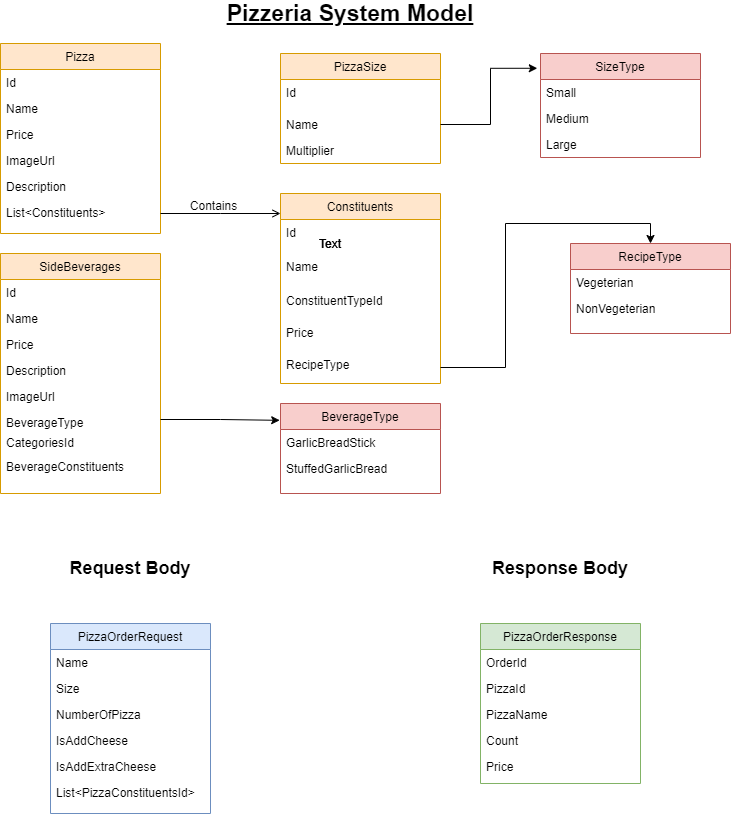

The diagram above was exported from draw.io. Its source (the exported page's mxGraphModel, read from the mxfile embedded in the PNG):
<mxGraphModel dx="1040" dy="599" grid="1" gridSize="10" guides="1" tooltips="1" connect="1" arrows="1" fold="1" page="1" pageScale="1" pageWidth="827" pageHeight="1169" math="0" shadow="0">
  <root>
    <mxCell id="WIyWlLk6GJQsqaUBKTNV-0" />
    <mxCell id="WIyWlLk6GJQsqaUBKTNV-1" parent="WIyWlLk6GJQsqaUBKTNV-0" />
    <mxCell id="zkfFHV4jXpPFQw0GAbJ--0" value="Pizza" style="swimlane;fontStyle=0;align=center;verticalAlign=top;childLayout=stackLayout;horizontal=1;startSize=26;horizontalStack=0;resizeParent=1;resizeLast=0;collapsible=1;marginBottom=0;rounded=0;shadow=0;strokeWidth=1;fillColor=#ffe6cc;strokeColor=#d79b00;" parent="WIyWlLk6GJQsqaUBKTNV-1" vertex="1">
      <mxGeometry x="50" y="70" width="160" height="190" as="geometry">
        <mxRectangle x="230" y="140" width="160" height="26" as="alternateBounds" />
      </mxGeometry>
    </mxCell>
    <mxCell id="zkfFHV4jXpPFQw0GAbJ--1" value="Id" style="text;align=left;verticalAlign=top;spacingLeft=4;spacingRight=4;overflow=hidden;rotatable=0;points=[[0,0.5],[1,0.5]];portConstraint=eastwest;" parent="zkfFHV4jXpPFQw0GAbJ--0" vertex="1">
      <mxGeometry y="26" width="160" height="26" as="geometry" />
    </mxCell>
    <mxCell id="VlF57h9u2iA-SpIilK9r-6" value="Name" style="text;align=left;verticalAlign=top;spacingLeft=4;spacingRight=4;overflow=hidden;rotatable=0;points=[[0,0.5],[1,0.5]];portConstraint=eastwest;" vertex="1" parent="zkfFHV4jXpPFQw0GAbJ--0">
      <mxGeometry y="52" width="160" height="26" as="geometry" />
    </mxCell>
    <mxCell id="zkfFHV4jXpPFQw0GAbJ--2" value="Price" style="text;align=left;verticalAlign=top;spacingLeft=4;spacingRight=4;overflow=hidden;rotatable=0;points=[[0,0.5],[1,0.5]];portConstraint=eastwest;rounded=0;shadow=0;html=0;" parent="zkfFHV4jXpPFQw0GAbJ--0" vertex="1">
      <mxGeometry y="78" width="160" height="26" as="geometry" />
    </mxCell>
    <mxCell id="VlF57h9u2iA-SpIilK9r-1" value="ImageUrl" style="text;align=left;verticalAlign=top;spacingLeft=4;spacingRight=4;overflow=hidden;rotatable=0;points=[[0,0.5],[1,0.5]];portConstraint=eastwest;rounded=0;shadow=0;html=0;" vertex="1" parent="zkfFHV4jXpPFQw0GAbJ--0">
      <mxGeometry y="104" width="160" height="26" as="geometry" />
    </mxCell>
    <mxCell id="zkfFHV4jXpPFQw0GAbJ--3" value="Description" style="text;align=left;verticalAlign=top;spacingLeft=4;spacingRight=4;overflow=hidden;rotatable=0;points=[[0,0.5],[1,0.5]];portConstraint=eastwest;rounded=0;shadow=0;html=0;" parent="zkfFHV4jXpPFQw0GAbJ--0" vertex="1">
      <mxGeometry y="130" width="160" height="26" as="geometry" />
    </mxCell>
    <mxCell id="VlF57h9u2iA-SpIilK9r-2" value="List&lt;Constituents&gt;" style="text;align=left;verticalAlign=top;spacingLeft=4;spacingRight=4;overflow=hidden;rotatable=0;points=[[0,0.5],[1,0.5]];portConstraint=eastwest;rounded=0;shadow=0;html=0;" vertex="1" parent="zkfFHV4jXpPFQw0GAbJ--0">
      <mxGeometry y="156" width="160" height="20" as="geometry" />
    </mxCell>
    <mxCell id="zkfFHV4jXpPFQw0GAbJ--17" value="Constituents" style="swimlane;fontStyle=0;align=center;verticalAlign=top;childLayout=stackLayout;horizontal=1;startSize=26;horizontalStack=0;resizeParent=1;resizeLast=0;collapsible=1;marginBottom=0;rounded=0;shadow=0;strokeWidth=1;fillColor=#ffe6cc;strokeColor=#d79b00;" parent="WIyWlLk6GJQsqaUBKTNV-1" vertex="1">
      <mxGeometry x="330" y="220" width="160" height="190" as="geometry">
        <mxRectangle x="500" y="240" width="160" height="26" as="alternateBounds" />
      </mxGeometry>
    </mxCell>
    <mxCell id="zkfFHV4jXpPFQw0GAbJ--18" value="Id" style="text;align=left;verticalAlign=top;spacingLeft=4;spacingRight=4;overflow=hidden;rotatable=0;points=[[0,0.5],[1,0.5]];portConstraint=eastwest;" parent="zkfFHV4jXpPFQw0GAbJ--17" vertex="1">
      <mxGeometry y="26" width="160" height="34" as="geometry" />
    </mxCell>
    <mxCell id="VlF57h9u2iA-SpIilK9r-8" value="Name" style="text;align=left;verticalAlign=top;spacingLeft=4;spacingRight=4;overflow=hidden;rotatable=0;points=[[0,0.5],[1,0.5]];portConstraint=eastwest;" vertex="1" parent="zkfFHV4jXpPFQw0GAbJ--17">
      <mxGeometry y="60" width="160" height="34" as="geometry" />
    </mxCell>
    <mxCell id="zkfFHV4jXpPFQw0GAbJ--19" value="ConstituentTypeId" style="text;align=left;verticalAlign=top;spacingLeft=4;spacingRight=4;overflow=hidden;rotatable=0;points=[[0,0.5],[1,0.5]];portConstraint=eastwest;rounded=0;shadow=0;html=0;" parent="zkfFHV4jXpPFQw0GAbJ--17" vertex="1">
      <mxGeometry y="94" width="160" height="32" as="geometry" />
    </mxCell>
    <mxCell id="VlF57h9u2iA-SpIilK9r-34" value="Price" style="text;align=left;verticalAlign=top;spacingLeft=4;spacingRight=4;overflow=hidden;rotatable=0;points=[[0,0.5],[1,0.5]];portConstraint=eastwest;rounded=0;shadow=0;html=0;" vertex="1" parent="zkfFHV4jXpPFQw0GAbJ--17">
      <mxGeometry y="126" width="160" height="32" as="geometry" />
    </mxCell>
    <mxCell id="VlF57h9u2iA-SpIilK9r-35" value="RecipeType" style="text;align=left;verticalAlign=top;spacingLeft=4;spacingRight=4;overflow=hidden;rotatable=0;points=[[0,0.5],[1,0.5]];portConstraint=eastwest;rounded=0;shadow=0;html=0;" vertex="1" parent="zkfFHV4jXpPFQw0GAbJ--17">
      <mxGeometry y="158" width="160" height="32" as="geometry" />
    </mxCell>
    <mxCell id="zkfFHV4jXpPFQw0GAbJ--26" value="" style="endArrow=open;shadow=0;strokeWidth=1;rounded=0;endFill=1;edgeStyle=elbowEdgeStyle;elbow=vertical;" parent="WIyWlLk6GJQsqaUBKTNV-1" source="zkfFHV4jXpPFQw0GAbJ--0" target="zkfFHV4jXpPFQw0GAbJ--17" edge="1">
      <mxGeometry x="0.5" y="41" relative="1" as="geometry">
        <mxPoint x="210" y="142" as="sourcePoint" />
        <mxPoint x="370" y="142" as="targetPoint" />
        <mxPoint x="-40" y="32" as="offset" />
      </mxGeometry>
    </mxCell>
    <mxCell id="zkfFHV4jXpPFQw0GAbJ--29" value="Contains" style="text;html=1;resizable=0;points=[];;align=center;verticalAlign=middle;labelBackgroundColor=none;rounded=0;shadow=0;strokeWidth=1;fontSize=12;" parent="zkfFHV4jXpPFQw0GAbJ--26" vertex="1" connectable="0">
      <mxGeometry x="0.5" y="49" relative="1" as="geometry">
        <mxPoint x="-38" y="40" as="offset" />
      </mxGeometry>
    </mxCell>
    <mxCell id="VlF57h9u2iA-SpIilK9r-3" value="PizzaSize" style="swimlane;fontStyle=0;align=center;verticalAlign=top;childLayout=stackLayout;horizontal=1;startSize=26;horizontalStack=0;resizeParent=1;resizeLast=0;collapsible=1;marginBottom=0;rounded=0;shadow=0;strokeWidth=1;fillColor=#ffe6cc;strokeColor=#d79b00;" vertex="1" parent="WIyWlLk6GJQsqaUBKTNV-1">
      <mxGeometry x="330" y="80" width="160" height="110" as="geometry">
        <mxRectangle x="500" y="240" width="160" height="26" as="alternateBounds" />
      </mxGeometry>
    </mxCell>
    <mxCell id="VlF57h9u2iA-SpIilK9r-4" value="Id" style="text;align=left;verticalAlign=top;spacingLeft=4;spacingRight=4;overflow=hidden;rotatable=0;points=[[0,0.5],[1,0.5]];portConstraint=eastwest;" vertex="1" parent="VlF57h9u2iA-SpIilK9r-3">
      <mxGeometry y="26" width="160" height="32" as="geometry" />
    </mxCell>
    <mxCell id="VlF57h9u2iA-SpIilK9r-7" value="Name" style="text;align=left;verticalAlign=top;spacingLeft=4;spacingRight=4;overflow=hidden;rotatable=0;points=[[0,0.5],[1,0.5]];portConstraint=eastwest;" vertex="1" parent="VlF57h9u2iA-SpIilK9r-3">
      <mxGeometry y="58" width="160" height="26" as="geometry" />
    </mxCell>
    <mxCell id="VlF57h9u2iA-SpIilK9r-55" value="Multiplier" style="text;align=left;verticalAlign=top;spacingLeft=4;spacingRight=4;overflow=hidden;rotatable=0;points=[[0,0.5],[1,0.5]];portConstraint=eastwest;" vertex="1" parent="VlF57h9u2iA-SpIilK9r-3">
      <mxGeometry y="84" width="160" height="26" as="geometry" />
    </mxCell>
    <mxCell id="VlF57h9u2iA-SpIilK9r-9" value="PizzaOrderRequest" style="swimlane;fontStyle=0;align=center;verticalAlign=top;childLayout=stackLayout;horizontal=1;startSize=26;horizontalStack=0;resizeParent=1;resizeLast=0;collapsible=1;marginBottom=0;rounded=0;shadow=0;strokeWidth=1;fillColor=#dae8fc;strokeColor=#6c8ebf;" vertex="1" parent="WIyWlLk6GJQsqaUBKTNV-1">
      <mxGeometry x="100" y="650" width="160" height="190" as="geometry">
        <mxRectangle x="230" y="140" width="160" height="26" as="alternateBounds" />
      </mxGeometry>
    </mxCell>
    <mxCell id="VlF57h9u2iA-SpIilK9r-11" value="Name" style="text;align=left;verticalAlign=top;spacingLeft=4;spacingRight=4;overflow=hidden;rotatable=0;points=[[0,0.5],[1,0.5]];portConstraint=eastwest;" vertex="1" parent="VlF57h9u2iA-SpIilK9r-9">
      <mxGeometry y="26" width="160" height="26" as="geometry" />
    </mxCell>
    <mxCell id="VlF57h9u2iA-SpIilK9r-16" value="Size" style="text;align=left;verticalAlign=top;spacingLeft=4;spacingRight=4;overflow=hidden;rotatable=0;points=[[0,0.5],[1,0.5]];portConstraint=eastwest;" vertex="1" parent="VlF57h9u2iA-SpIilK9r-9">
      <mxGeometry y="52" width="160" height="26" as="geometry" />
    </mxCell>
    <mxCell id="VlF57h9u2iA-SpIilK9r-12" value="NumberOfPizza" style="text;align=left;verticalAlign=top;spacingLeft=4;spacingRight=4;overflow=hidden;rotatable=0;points=[[0,0.5],[1,0.5]];portConstraint=eastwest;rounded=0;shadow=0;html=0;" vertex="1" parent="VlF57h9u2iA-SpIilK9r-9">
      <mxGeometry y="78" width="160" height="26" as="geometry" />
    </mxCell>
    <mxCell id="VlF57h9u2iA-SpIilK9r-13" value="IsAddCheese" style="text;align=left;verticalAlign=top;spacingLeft=4;spacingRight=4;overflow=hidden;rotatable=0;points=[[0,0.5],[1,0.5]];portConstraint=eastwest;rounded=0;shadow=0;html=0;" vertex="1" parent="VlF57h9u2iA-SpIilK9r-9">
      <mxGeometry y="104" width="160" height="26" as="geometry" />
    </mxCell>
    <mxCell id="VlF57h9u2iA-SpIilK9r-14" value="IsAddExtraCheese" style="text;align=left;verticalAlign=top;spacingLeft=4;spacingRight=4;overflow=hidden;rotatable=0;points=[[0,0.5],[1,0.5]];portConstraint=eastwest;rounded=0;shadow=0;html=0;" vertex="1" parent="VlF57h9u2iA-SpIilK9r-9">
      <mxGeometry y="130" width="160" height="26" as="geometry" />
    </mxCell>
    <mxCell id="VlF57h9u2iA-SpIilK9r-15" value="List&lt;PizzaConstituentsId&gt;" style="text;align=left;verticalAlign=top;spacingLeft=4;spacingRight=4;overflow=hidden;rotatable=0;points=[[0,0.5],[1,0.5]];portConstraint=eastwest;rounded=0;shadow=0;html=0;" vertex="1" parent="VlF57h9u2iA-SpIilK9r-9">
      <mxGeometry y="156" width="160" height="20" as="geometry" />
    </mxCell>
    <mxCell id="VlF57h9u2iA-SpIilK9r-17" value="PizzaOrderResponse" style="swimlane;fontStyle=0;align=center;verticalAlign=top;childLayout=stackLayout;horizontal=1;startSize=26;horizontalStack=0;resizeParent=1;resizeLast=0;collapsible=1;marginBottom=0;rounded=0;shadow=0;strokeWidth=1;fillColor=#d5e8d4;strokeColor=#82b366;" vertex="1" parent="WIyWlLk6GJQsqaUBKTNV-1">
      <mxGeometry x="530" y="650" width="160" height="160" as="geometry">
        <mxRectangle x="230" y="140" width="160" height="26" as="alternateBounds" />
      </mxGeometry>
    </mxCell>
    <mxCell id="VlF57h9u2iA-SpIilK9r-18" value="OrderId" style="text;align=left;verticalAlign=top;spacingLeft=4;spacingRight=4;overflow=hidden;rotatable=0;points=[[0,0.5],[1,0.5]];portConstraint=eastwest;" vertex="1" parent="VlF57h9u2iA-SpIilK9r-17">
      <mxGeometry y="26" width="160" height="26" as="geometry" />
    </mxCell>
    <mxCell id="VlF57h9u2iA-SpIilK9r-19" value="PizzaId" style="text;align=left;verticalAlign=top;spacingLeft=4;spacingRight=4;overflow=hidden;rotatable=0;points=[[0,0.5],[1,0.5]];portConstraint=eastwest;" vertex="1" parent="VlF57h9u2iA-SpIilK9r-17">
      <mxGeometry y="52" width="160" height="26" as="geometry" />
    </mxCell>
    <mxCell id="VlF57h9u2iA-SpIilK9r-20" value="PizzaName" style="text;align=left;verticalAlign=top;spacingLeft=4;spacingRight=4;overflow=hidden;rotatable=0;points=[[0,0.5],[1,0.5]];portConstraint=eastwest;rounded=0;shadow=0;html=0;" vertex="1" parent="VlF57h9u2iA-SpIilK9r-17">
      <mxGeometry y="78" width="160" height="26" as="geometry" />
    </mxCell>
    <mxCell id="VlF57h9u2iA-SpIilK9r-21" value="Count" style="text;align=left;verticalAlign=top;spacingLeft=4;spacingRight=4;overflow=hidden;rotatable=0;points=[[0,0.5],[1,0.5]];portConstraint=eastwest;rounded=0;shadow=0;html=0;" vertex="1" parent="VlF57h9u2iA-SpIilK9r-17">
      <mxGeometry y="104" width="160" height="26" as="geometry" />
    </mxCell>
    <mxCell id="VlF57h9u2iA-SpIilK9r-22" value="Price" style="text;align=left;verticalAlign=top;spacingLeft=4;spacingRight=4;overflow=hidden;rotatable=0;points=[[0,0.5],[1,0.5]];portConstraint=eastwest;rounded=0;shadow=0;html=0;" vertex="1" parent="VlF57h9u2iA-SpIilK9r-17">
      <mxGeometry y="130" width="160" height="26" as="geometry" />
    </mxCell>
    <mxCell id="VlF57h9u2iA-SpIilK9r-24" value="SideBeverages" style="swimlane;fontStyle=0;align=center;verticalAlign=top;childLayout=stackLayout;horizontal=1;startSize=26;horizontalStack=0;resizeParent=1;resizeLast=0;collapsible=1;marginBottom=0;rounded=0;shadow=0;strokeWidth=1;fillColor=#ffe6cc;strokeColor=#d79b00;" vertex="1" parent="WIyWlLk6GJQsqaUBKTNV-1">
      <mxGeometry x="50" y="280" width="160" height="240" as="geometry">
        <mxRectangle x="230" y="140" width="160" height="26" as="alternateBounds" />
      </mxGeometry>
    </mxCell>
    <mxCell id="VlF57h9u2iA-SpIilK9r-25" value="Id" style="text;align=left;verticalAlign=top;spacingLeft=4;spacingRight=4;overflow=hidden;rotatable=0;points=[[0,0.5],[1,0.5]];portConstraint=eastwest;" vertex="1" parent="VlF57h9u2iA-SpIilK9r-24">
      <mxGeometry y="26" width="160" height="26" as="geometry" />
    </mxCell>
    <mxCell id="VlF57h9u2iA-SpIilK9r-26" value="Name" style="text;align=left;verticalAlign=top;spacingLeft=4;spacingRight=4;overflow=hidden;rotatable=0;points=[[0,0.5],[1,0.5]];portConstraint=eastwest;" vertex="1" parent="VlF57h9u2iA-SpIilK9r-24">
      <mxGeometry y="52" width="160" height="26" as="geometry" />
    </mxCell>
    <mxCell id="VlF57h9u2iA-SpIilK9r-27" value="Price" style="text;align=left;verticalAlign=top;spacingLeft=4;spacingRight=4;overflow=hidden;rotatable=0;points=[[0,0.5],[1,0.5]];portConstraint=eastwest;rounded=0;shadow=0;html=0;" vertex="1" parent="VlF57h9u2iA-SpIilK9r-24">
      <mxGeometry y="78" width="160" height="26" as="geometry" />
    </mxCell>
    <mxCell id="VlF57h9u2iA-SpIilK9r-28" value="Description" style="text;align=left;verticalAlign=top;spacingLeft=4;spacingRight=4;overflow=hidden;rotatable=0;points=[[0,0.5],[1,0.5]];portConstraint=eastwest;rounded=0;shadow=0;html=0;" vertex="1" parent="VlF57h9u2iA-SpIilK9r-24">
      <mxGeometry y="104" width="160" height="26" as="geometry" />
    </mxCell>
    <mxCell id="VlF57h9u2iA-SpIilK9r-29" value="ImageUrl" style="text;align=left;verticalAlign=top;spacingLeft=4;spacingRight=4;overflow=hidden;rotatable=0;points=[[0,0.5],[1,0.5]];portConstraint=eastwest;rounded=0;shadow=0;html=0;" vertex="1" parent="VlF57h9u2iA-SpIilK9r-24">
      <mxGeometry y="130" width="160" height="26" as="geometry" />
    </mxCell>
    <mxCell id="VlF57h9u2iA-SpIilK9r-30" value="BeverageType" style="text;align=left;verticalAlign=top;spacingLeft=4;spacingRight=4;overflow=hidden;rotatable=0;points=[[0,0.5],[1,0.5]];portConstraint=eastwest;rounded=0;shadow=0;html=0;" vertex="1" parent="VlF57h9u2iA-SpIilK9r-24">
      <mxGeometry y="156" width="160" height="20" as="geometry" />
    </mxCell>
    <mxCell id="VlF57h9u2iA-SpIilK9r-31" value="CategoriesId" style="text;align=left;verticalAlign=top;spacingLeft=4;spacingRight=4;overflow=hidden;rotatable=0;points=[[0,0.5],[1,0.5]];portConstraint=eastwest;rounded=0;shadow=0;html=0;" vertex="1" parent="VlF57h9u2iA-SpIilK9r-24">
      <mxGeometry y="176" width="160" height="24" as="geometry" />
    </mxCell>
    <mxCell id="VlF57h9u2iA-SpIilK9r-32" value="BeverageConstituents" style="text;align=left;verticalAlign=top;spacingLeft=4;spacingRight=4;overflow=hidden;rotatable=0;points=[[0,0.5],[1,0.5]];portConstraint=eastwest;rounded=0;shadow=0;html=0;" vertex="1" parent="VlF57h9u2iA-SpIilK9r-24">
      <mxGeometry y="200" width="160" height="24" as="geometry" />
    </mxCell>
    <mxCell id="VlF57h9u2iA-SpIilK9r-36" value="RecipeType" style="swimlane;fontStyle=0;align=center;verticalAlign=top;childLayout=stackLayout;horizontal=1;startSize=26;horizontalStack=0;resizeParent=1;resizeLast=0;collapsible=1;marginBottom=0;rounded=0;shadow=0;strokeWidth=1;fillColor=#f8cecc;strokeColor=#b85450;" vertex="1" parent="WIyWlLk6GJQsqaUBKTNV-1">
      <mxGeometry x="620" y="270" width="160" height="90" as="geometry">
        <mxRectangle x="230" y="140" width="160" height="26" as="alternateBounds" />
      </mxGeometry>
    </mxCell>
    <mxCell id="VlF57h9u2iA-SpIilK9r-37" value="Vegeterian" style="text;align=left;verticalAlign=top;spacingLeft=4;spacingRight=4;overflow=hidden;rotatable=0;points=[[0,0.5],[1,0.5]];portConstraint=eastwest;" vertex="1" parent="VlF57h9u2iA-SpIilK9r-36">
      <mxGeometry y="26" width="160" height="26" as="geometry" />
    </mxCell>
    <mxCell id="VlF57h9u2iA-SpIilK9r-38" value="NonVegeterian" style="text;align=left;verticalAlign=top;spacingLeft=4;spacingRight=4;overflow=hidden;rotatable=0;points=[[0,0.5],[1,0.5]];portConstraint=eastwest;" vertex="1" parent="VlF57h9u2iA-SpIilK9r-36">
      <mxGeometry y="52" width="160" height="26" as="geometry" />
    </mxCell>
    <mxCell id="VlF57h9u2iA-SpIilK9r-45" style="edgeStyle=orthogonalEdgeStyle;rounded=0;orthogonalLoop=1;jettySize=auto;html=1;exitX=1;exitY=0.5;exitDx=0;exitDy=0;entryX=0.5;entryY=0;entryDx=0;entryDy=0;" edge="1" parent="WIyWlLk6GJQsqaUBKTNV-1" source="VlF57h9u2iA-SpIilK9r-35" target="VlF57h9u2iA-SpIilK9r-36">
      <mxGeometry relative="1" as="geometry" />
    </mxCell>
    <mxCell id="VlF57h9u2iA-SpIilK9r-46" value="SizeType" style="swimlane;fontStyle=0;align=center;verticalAlign=top;childLayout=stackLayout;horizontal=1;startSize=26;horizontalStack=0;resizeParent=1;resizeLast=0;collapsible=1;marginBottom=0;rounded=0;shadow=0;strokeWidth=1;fillColor=#f8cecc;strokeColor=#b85450;" vertex="1" parent="WIyWlLk6GJQsqaUBKTNV-1">
      <mxGeometry x="590" y="80" width="160" height="104" as="geometry">
        <mxRectangle x="230" y="140" width="160" height="26" as="alternateBounds" />
      </mxGeometry>
    </mxCell>
    <mxCell id="VlF57h9u2iA-SpIilK9r-47" value="Small" style="text;align=left;verticalAlign=top;spacingLeft=4;spacingRight=4;overflow=hidden;rotatable=0;points=[[0,0.5],[1,0.5]];portConstraint=eastwest;" vertex="1" parent="VlF57h9u2iA-SpIilK9r-46">
      <mxGeometry y="26" width="160" height="26" as="geometry" />
    </mxCell>
    <mxCell id="VlF57h9u2iA-SpIilK9r-48" value="Medium" style="text;align=left;verticalAlign=top;spacingLeft=4;spacingRight=4;overflow=hidden;rotatable=0;points=[[0,0.5],[1,0.5]];portConstraint=eastwest;" vertex="1" parent="VlF57h9u2iA-SpIilK9r-46">
      <mxGeometry y="52" width="160" height="26" as="geometry" />
    </mxCell>
    <mxCell id="VlF57h9u2iA-SpIilK9r-49" value="Large" style="text;align=left;verticalAlign=top;spacingLeft=4;spacingRight=4;overflow=hidden;rotatable=0;points=[[0,0.5],[1,0.5]];portConstraint=eastwest;" vertex="1" parent="VlF57h9u2iA-SpIilK9r-46">
      <mxGeometry y="78" width="160" height="26" as="geometry" />
    </mxCell>
    <mxCell id="VlF57h9u2iA-SpIilK9r-50" style="edgeStyle=orthogonalEdgeStyle;rounded=0;orthogonalLoop=1;jettySize=auto;html=1;exitX=1;exitY=0.5;exitDx=0;exitDy=0;entryX=-0.02;entryY=0.142;entryDx=0;entryDy=0;entryPerimeter=0;" edge="1" parent="WIyWlLk6GJQsqaUBKTNV-1" source="VlF57h9u2iA-SpIilK9r-7" target="VlF57h9u2iA-SpIilK9r-46">
      <mxGeometry relative="1" as="geometry" />
    </mxCell>
    <mxCell id="VlF57h9u2iA-SpIilK9r-51" value="BeverageType" style="swimlane;fontStyle=0;align=center;verticalAlign=top;childLayout=stackLayout;horizontal=1;startSize=26;horizontalStack=0;resizeParent=1;resizeLast=0;collapsible=1;marginBottom=0;rounded=0;shadow=0;strokeWidth=1;fillColor=#f8cecc;strokeColor=#b85450;" vertex="1" parent="WIyWlLk6GJQsqaUBKTNV-1">
      <mxGeometry x="330" y="430" width="160" height="90" as="geometry">
        <mxRectangle x="230" y="140" width="160" height="26" as="alternateBounds" />
      </mxGeometry>
    </mxCell>
    <mxCell id="VlF57h9u2iA-SpIilK9r-52" value="GarlicBreadStick" style="text;align=left;verticalAlign=top;spacingLeft=4;spacingRight=4;overflow=hidden;rotatable=0;points=[[0,0.5],[1,0.5]];portConstraint=eastwest;" vertex="1" parent="VlF57h9u2iA-SpIilK9r-51">
      <mxGeometry y="26" width="160" height="26" as="geometry" />
    </mxCell>
    <mxCell id="VlF57h9u2iA-SpIilK9r-53" value="StuffedGarlicBread" style="text;align=left;verticalAlign=top;spacingLeft=4;spacingRight=4;overflow=hidden;rotatable=0;points=[[0,0.5],[1,0.5]];portConstraint=eastwest;" vertex="1" parent="VlF57h9u2iA-SpIilK9r-51">
      <mxGeometry y="52" width="160" height="26" as="geometry" />
    </mxCell>
    <mxCell id="VlF57h9u2iA-SpIilK9r-54" style="edgeStyle=orthogonalEdgeStyle;rounded=0;orthogonalLoop=1;jettySize=auto;html=1;exitX=1;exitY=0.5;exitDx=0;exitDy=0;entryX=-0.005;entryY=0.187;entryDx=0;entryDy=0;entryPerimeter=0;" edge="1" parent="WIyWlLk6GJQsqaUBKTNV-1" source="VlF57h9u2iA-SpIilK9r-30" target="VlF57h9u2iA-SpIilK9r-51">
      <mxGeometry relative="1" as="geometry" />
    </mxCell>
    <mxCell id="VlF57h9u2iA-SpIilK9r-56" value="Text" style="text;html=1;strokeColor=none;fillColor=none;align=center;verticalAlign=middle;whiteSpace=wrap;rounded=0;" vertex="1" parent="WIyWlLk6GJQsqaUBKTNV-1">
      <mxGeometry x="360" y="260" width="40" height="20" as="geometry" />
    </mxCell>
    <mxCell id="VlF57h9u2iA-SpIilK9r-57" value="Text" style="text;html=1;strokeColor=none;fillColor=none;align=center;verticalAlign=middle;whiteSpace=wrap;rounded=0;" vertex="1" parent="WIyWlLk6GJQsqaUBKTNV-1">
      <mxGeometry x="360" y="260" width="40" height="20" as="geometry" />
    </mxCell>
    <mxCell id="VlF57h9u2iA-SpIilK9r-58" value="Text" style="text;html=1;strokeColor=none;fillColor=none;align=center;verticalAlign=middle;whiteSpace=wrap;rounded=0;" vertex="1" parent="WIyWlLk6GJQsqaUBKTNV-1">
      <mxGeometry x="360" y="260" width="40" height="20" as="geometry" />
    </mxCell>
    <mxCell id="VlF57h9u2iA-SpIilK9r-59" value="&lt;font style=&quot;font-size: 23px&quot;&gt;&lt;b&gt;&lt;u&gt;Pizzeria System Model&lt;/u&gt;&lt;/b&gt;&lt;/font&gt;" style="text;html=1;strokeColor=none;fillColor=none;align=center;verticalAlign=middle;whiteSpace=wrap;rounded=0;" vertex="1" parent="WIyWlLk6GJQsqaUBKTNV-1">
      <mxGeometry x="230" y="30" width="340" height="20" as="geometry" />
    </mxCell>
    <mxCell id="VlF57h9u2iA-SpIilK9r-60" value="&lt;font style=&quot;font-size: 18px&quot;&gt;&lt;b&gt;Request Body&lt;/b&gt;&lt;/font&gt;" style="text;html=1;strokeColor=none;fillColor=none;align=center;verticalAlign=middle;whiteSpace=wrap;rounded=0;" vertex="1" parent="WIyWlLk6GJQsqaUBKTNV-1">
      <mxGeometry x="110" y="585" width="140" height="20" as="geometry" />
    </mxCell>
    <mxCell id="VlF57h9u2iA-SpIilK9r-61" value="&lt;font style=&quot;font-size: 18px&quot;&gt;&lt;b&gt;Response Body&lt;/b&gt;&lt;/font&gt;" style="text;html=1;strokeColor=none;fillColor=none;align=center;verticalAlign=middle;whiteSpace=wrap;rounded=0;" vertex="1" parent="WIyWlLk6GJQsqaUBKTNV-1">
      <mxGeometry x="540" y="585" width="140" height="20" as="geometry" />
    </mxCell>
  </root>
</mxGraphModel>